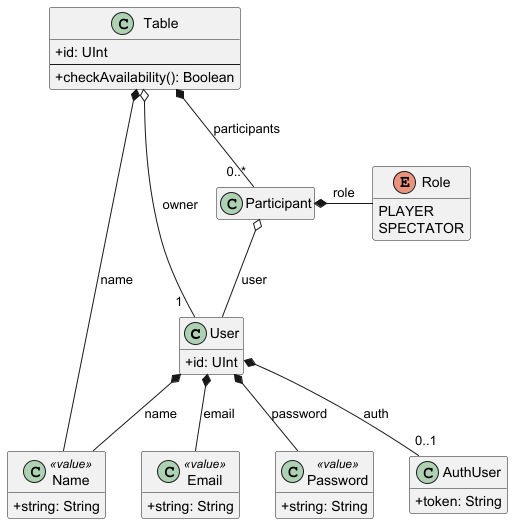

The diagram above was rendered by PlantUML. Its source (embedded in the PNG):
@startuml DomainDiagram
hide empty members
skinparam classAttributeIconSize 0

class User {
  +id: UInt
}

class AuthUser {
  +token: String
}

class Table {
  +id: UInt
  --
  +checkAvailability(): Boolean
}

class Participant { }

enum Role {
  PLAYER
  SPECTATOR
}

class Name <<value>> {
  +string: String
}

class Email <<value>> {
  +string: String
}

class Password <<value>> {
  +string: String
}

User *-- "0..1       " AuthUser : auth
User *-- Name : name
User *-- Email : email
User *-- Password : password

Table *-- Name : name
Table o-- "1  " User : owner
Table *-- "0..*" Participant : participants

Participant o-- User : user
Participant *- Role : role
@enduml